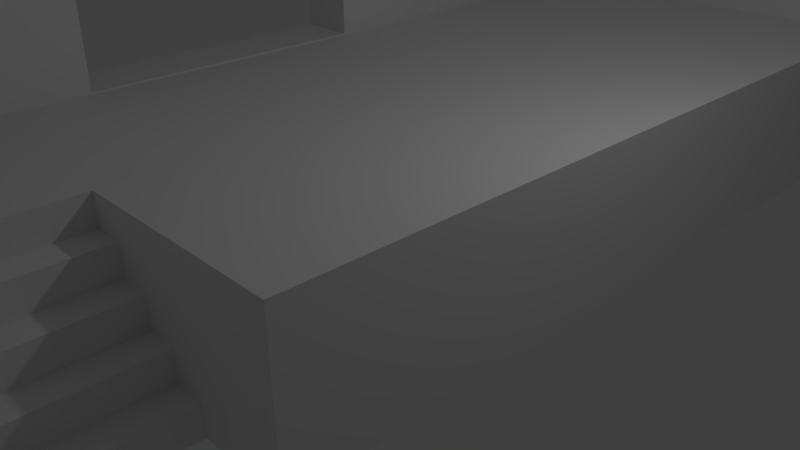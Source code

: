 # Source: loadingBay.blend  (saved by Blender 2.70.0; exported with 4.5.12 LTS)
import bpy
from mathutils import Matrix  # noqa: F401  (used for matrix-valued properties, if any)

bpy.ops.wm.read_factory_settings(use_empty=True)
scene = bpy.context.scene
scene.name = 'Scene'

# ---- collections
col_collection_1 = bpy.data.collections.new('Collection 1'); scene.collection.children.link(col_collection_1)

# ---- materials (node trees are filled in below, after node groups)
mat_material = bpy.data.materials.new('Material')
mat_material.alpha_threshold = 0.0
mat_material.use_transparent_shadow = False
mat_material.roughness = 0.5
mat_material.line_color = (0.0, 0.0, 0.0, 1.0)

# ---- material node trees

# ---- world
world_world = bpy.data.worlds.new('World'); scene.world = world_world
world_world.color = (0.05088, 0.05088, 0.05088)
world_world.use_sun_shadow = False
world_world.sun_shadow_jitter_overblur = 0.0
world_world.cycles.sampling_method = 'MANUAL'
world_world.cycles.sample_map_resolution = 256

# ---- cameras
cam_camera = bpy.data.cameras.new('Camera')
cam_camera.clip_end = 100.0
cam_camera.lens = 35.0
cam_camera.sensor_width = 32.0
cam_camera.sensor_height = 18.0
cam_camera.ortho_scale = 7.314
cam_camera.dof.focus_distance = 0.0
cam_camera.dof.aperture_fstop = 128.0

# ---- lights
light_lamp = bpy.data.lights.new('Lamp', 'POINT')
light_lamp.transmission_factor = 0.0
light_lamp.cutoff_distance = 30.0
light_lamp.energy = 100.0
light_lamp.shadow_buffer_clip_start = 1.001
light_lamp.shadow_soft_size = 0.1
light_lamp.shadow_maximum_resolution = 0.006
light_lamp.use_absolute_resolution = True
light_lamp.cycles.use_multiple_importance_sampling = False

# ---- meshes
me_cube_003 = bpy.data.meshes.new('Cube.003')
me_cube_003.from_pydata([(-1.4, -1.956, 1.0), (-1.4, 0.8912, 1.0), (-1.0, 0.8912, 1.0), (-1.0, -1.956, 1.0), (-1.4, -1.956, 1.4), (-1.4, 0.8912, 1.4), (-1.0, 0.8912, 1.4), (-1.0, -1.956, 1.4), (-1.0, -1.956, 0.6), (-1.0, 0.8912, 0.6), (-0.6, 0.8912, 0.6), (-0.6, -1.956, 0.6), (-1.0, -1.956, 1.0), (-1.0, 0.8912, 1.0), (-0.6, 0.8912, 1.0), (-0.6, -1.956, 1.0), (-0.6, -1.956, 0.2), (-0.6, 0.8912, 0.2), (-0.2, 0.8912, 0.2), (-0.2, -1.956, 0.2), (-0.6, -1.956, 0.6), (-0.6, 0.8912, 0.6), (-0.2, 0.8912, 0.6), (-0.2, -1.956, 0.6), (-0.2, -1.956, -0.2), (-0.2, 0.8912, -0.2), (0.2, 0.8912, -0.2), (0.2, -1.956, -0.2), (-0.2, -1.956, 0.2), (-0.2, 0.8912, 0.2), (0.2, 0.8912, 0.2), (0.2, -1.956, 0.2)], [], [(4, 5, 1, 0), (5, 6, 2, 1), (6, 7, 3, 2), (7, 4, 0, 3), (0, 1, 2, 3), (7, 6, 5, 4), (12, 13, 9, 8), (13, 14, 10, 9), (14, 15, 11, 10), (15, 12, 8, 11), (8, 9, 10, 11), (15, 14, 13, 12), (20, 21, 17, 16), (21, 22, 18, 17), (22, 23, 19, 18), (23, 20, 16, 19), (16, 17, 18, 19), (23, 22, 21, 20), (28, 29, 25, 24), (29, 30, 26, 25), (30, 31, 27, 26), (31, 28, 24, 27), (24, 25, 26, 27), (31, 30, 29, 28)])
_uv = me_cube_003.uv_layers.new(name='UVMap')
_uv.uv.foreach_set('vector', [0.7875, 0.0, 0.7875, 0.5042, 0.7167, 0.5042, 0.7167, 0.0, 0.07083, 0.6458, 0.0, 0.6458, 0.0, 0.575, 0.07083, 0.575, 0.4333, 0.07083, 0.4333, 0.575, 0.3625, 0.575, 0.3625, 0.07083, 0.07083, 0.6458, 0.1417, 0.6458, 0.1417, 0.7167, 0.07083, 0.7167, 0.9292, 0.0, 0.9292, 0.5042, 0.8583, 0.5042, 0.8583, 4.222e-08, 0.0, 9.5e-08, 0.5042, 0.0, 0.5042, 0.07083, 4.222e-08, 0.07083, 0.7167, 0.0, 0.7167, 0.5042, 0.6458, 0.5042, 0.6458, 0.0, 0.5042, 0.5042, 0.575, 0.5042, 0.575, 0.575, 0.5042, 0.575, 0.575, 1.056e-08, 0.575, 0.5042, 0.5042, 0.5042, 0.5042, 0.0, 0.1417, 0.6458, 0.07083, 0.6458, 0.07083, 0.575, 0.1417, 0.575, 0.6458, 0.6458, 0.1417, 0.6458, 0.1417, 0.575, 0.6458, 0.575, 0.0, 0.575, 8.444e-08, 0.07083, 0.07083, 0.07083, 0.07083, 0.575, 1.0, 0.0, 1.0, 0.5042, 0.9292, 0.5042, 0.9292, 0.0, 0.7167, 0.5042, 0.7167, 0.575, 0.6458, 0.575, 0.6458, 0.5042, 0.5042, 0.07083, 0.5042, 0.575, 0.4333, 0.575, 0.4333, 0.07083, 1.056e-08, 0.7167, 0.0, 0.6458, 0.07083, 0.6458, 0.07083, 0.7167, 0.2125, 0.07083, 0.2125, 0.575, 0.1417, 0.575, 0.1417, 0.07083, 0.575, 0.5042, 0.575, 0.0, 0.6458, 0.0, 0.6458, 0.5042, 0.8583, 0.0, 0.8583, 0.5042, 0.7875, 0.5042, 0.7875, 0.0, 0.575, 0.575, 0.575, 0.5042, 0.6458, 0.5042, 0.6458, 0.575, 0.1417, 0.07083, 0.1417, 0.575, 0.07083, 0.575, 0.07083, 0.07083, 0.7167, 0.6458, 0.6458, 0.6458, 0.6458, 0.575, 0.7167, 0.575, 0.2833, 0.07083, 0.2833, 0.575, 0.2125, 0.575, 0.2125, 0.07083, 0.2917, 0.575, 0.2917, 0.07083, 0.3625, 0.07083, 0.3625, 0.575])
me_cube_003.use_remesh_preserve_volume = False
me_cube_003.use_remesh_preserve_attributes = False
me_cube_003.use_mirror_vertex_groups = False
me_cube_003.update()
me_cube = bpy.data.meshes.new('Cube')
me_cube.from_pydata([(2.764, 5.565, -1.0), (2.764, -5.565, -1.0), (-2.764, -5.565, -1.0), (-2.764, 5.565, -1.0), (2.764, 5.565, 1.0), (2.764, -5.565, 1.0), (-2.764, -5.565, 1.0), (-2.764, 5.565, 1.0), (0.0, -5.565, -1.0), (2.764, -5.565, 0.0), (-2.764, -5.565, 0.0), (-1.192e-06, -5.565, 1.0), (-7.153e-07, -5.565, 0.0), (-2.764, -8.365, -1.0), (-2.764, -8.365, 1.0), (-1.57e-06, -8.365, -1.0), (-2.764, -8.365, -3.338e-07), (-2.762e-06, -8.365, 1.0), (-2.285e-06, -8.365, -3.338e-07)], [], [(0, 1, 8, 2, 3), (4, 7, 6, 11, 5), (0, 4, 5, 9, 1), (8, 12, 18, 15), (2, 10, 6, 7, 3), (4, 0, 3, 7), (12, 11, 17, 18), (1, 9, 12, 8), (9, 5, 11, 12), (18, 17, 14, 16), (15, 18, 16, 13), (10, 2, 13, 16), (11, 6, 14, 17), (6, 10, 16, 14), (2, 8, 15, 13)])
_uv = me_cube.uv_layers.new(name='UVMap')
_uv.uv.foreach_set('vector', [1.197e-07, 0.0, 0.6987, 0.0, 0.6987, 0.1735, 0.6987, 0.347, 0.0, 0.347, 0.347, 1.221, 0.0, 1.221, 1.048e-07, 0.5227, 0.1735, 0.5227, 0.347, 0.5227, 0.347, 0.347, 0.4725, 0.347, 0.4725, 1.046, 0.4097, 1.046, 0.347, 1.046, 0.5981, 0.347, 0.6608, 0.347, 0.6608, 0.5227, 0.5981, 0.5227, 0.8744, 0.1758, 0.9372, 0.1758, 1.0, 0.1758, 1.0, 0.8744, 0.8744, 0.8744, 0.4725, 0.347, 0.5981, 0.347, 0.5981, 0.6939, 0.4725, 0.6939, 0.6608, 0.347, 0.7236, 0.347, 0.7236, 0.5227, 0.6608, 0.5227, 0.5981, 0.5227, 0.6608, 0.5227, 0.6608, 0.6962, 0.5981, 0.6962, 0.6608, 0.5227, 0.7236, 0.5227, 0.7236, 0.6962, 0.6608, 0.6962, 0.7864, 0.6962, 0.7236, 0.6962, 0.7236, 0.5227, 0.7864, 0.5227, 0.8492, 0.6962, 0.7864, 0.6962, 0.7864, 0.5227, 0.8492, 0.5227, 0.9372, 0.1758, 0.8744, 0.1758, 0.8744, 0.0, 0.9372, 0.0, 0.1735, 0.5227, 1.048e-07, 0.5227, 2.993e-08, 0.347, 0.1735, 0.347, 1.0, 0.1758, 0.9372, 0.1758, 0.9372, 0.0, 1.0, 5.987e-08, 0.6987, 0.347, 0.6987, 0.1735, 0.8744, 0.1735, 0.8744, 0.347])
me_cube.materials.append(mat_material)
me_cube.use_remesh_preserve_volume = False
me_cube.use_remesh_preserve_attributes = False
me_cube.use_mirror_vertex_groups = False
me_cube.update()
me_cube_007 = bpy.data.meshes.new('Cube.007')
me_cube_007.from_pydata([(-3.0, 1.106, -4.0), (-3.0, -1.0, -4.0), (-3.845, -1.0, -4.0), (-3.845, 1.007, -4.0), (-3.845, 14.95, -4.0), (-3.0, 14.95, -4.0), (2.298, 1.106, -4.0), (2.298, -1.0, -4.0), (-3.0, -1.0, 8.409), (-3.845, -1.0, 8.409), (-3.845, 1.0, 8.409), (-3.0, 5.225, -1.974), (-3.0, 5.225, 3.826), (-3.0, 9.314, 3.826), (-3.0, 14.95, 8.409), (-3.0, 1.106, 8.409), (-3.0, 9.314, -1.974), (-3.845, 5.225, -1.974), (-3.845, 9.314, -1.974), (-3.845, 9.314, 3.826), (-3.845, 14.95, 8.409), (-3.845, 5.225, 3.826), (-3.845, 16.15, -4.0), (-3.0, 16.15, -4.0), (2.298, -1.0, 8.409), (2.298, 1.106, 8.409), (2.597, 1.106, -4.0), (2.597, -1.0, -4.0), (-3.0, -1.0, 44.46), (-3.845, -1.0, 44.46), (-3.845, 1.0, 44.46), (2.359, 14.95, 8.409), (2.647, 14.95, 8.409), (2.597, 1.106, 8.409), (2.359, 14.95, -4.0), (-3.845, 14.95, 44.46), (-3.845, 16.15, 8.409), (2.359, 16.15, -4.0), (-3.0, 16.15, 8.409), (2.298, -46.44, -4.0), (2.298, -46.44, 8.409), (2.298, -1.0, 44.46), (2.597, -46.44, -4.0), (2.597, -1.0, 8.409), (-3.0, 1.0, 44.46), (2.647, 14.95, -4.0), (2.647, 14.95, 44.46), (2.597, 1.0, 44.46), (-3.845, 16.15, 44.46), (-3.0, 14.95, 44.46), (2.359, 16.15, 8.409), (2.647, 16.15, -4.0), (-3.0, 16.15, 44.46), (2.298, -46.44, 44.46), (-34.89, -46.44, -4.0), (-34.89, -46.44, 8.409), (2.298, 1.0, 44.46), (2.597, -46.44, 8.409), (2.597, -47.5, -4.0), (2.298, -47.5, -4.0), (2.597, -1.0, 44.46), (2.647, 16.15, 8.409), (2.647, 16.15, 44.46), (2.359, 14.95, 44.46), (2.359, 16.15, 44.46), (2.359, 64.23, 8.409), (2.359, 64.23, -4.0), (2.647, 64.23, -4.0), (-34.89, -46.44, 44.46), (2.597, -46.44, 44.46), (-34.89, -47.5, -4.0), (-34.89, -47.5, 8.409), (2.597, -47.5, 8.409), (2.298, -47.5, 8.409), (2.647, 64.23, 8.409), (2.647, 64.23, 44.46), (2.359, 64.23, 44.46), (-37.56, 64.23, 8.409), (-37.56, 64.23, -4.0), (2.359, 64.87, -4.0), (2.647, 64.87, -4.0), (-34.89, -47.5, 44.46), (2.298, -47.5, 44.46), (2.597, -47.5, 44.46), (2.647, 64.87, 8.409), (2.647, 64.87, 44.46), (-37.56, 64.23, 44.46), (-37.56, 64.87, -4.0), (-37.56, 64.87, 8.409), (2.359, 64.87, 8.409), (2.359, 64.87, 44.46), (-37.56, 64.87, 44.46)], [], [(0, 1, 2, 3), (0, 3, 4, 5), (1, 0, 6, 7), (1, 8, 9, 2), (9, 10, 3, 2), (0, 11, 12, 13, 14, 15), (0, 5, 14, 13, 16, 11), (3, 17, 18, 19, 20, 4), (3, 10, 20, 19, 21, 17), (5, 4, 22, 23), (24, 8, 1, 7), (15, 25, 6, 0), (7, 6, 26, 27), (9, 8, 28, 29), (10, 9, 29, 30), (25, 15, 14, 31, 32, 33), (14, 5, 34, 31), (20, 10, 30, 35), (4, 20, 36, 22), (5, 23, 37, 34), (38, 23, 22, 36), (24, 7, 39, 40), (8, 24, 41, 28), (6, 25, 33, 26), (7, 27, 42, 39), (33, 43, 27, 26), (28, 44, 30, 29), (31, 34, 45, 32), (32, 46, 47, 33), (36, 20, 35, 48), (30, 44, 49, 35), (23, 38, 50, 37), (34, 37, 51, 45), (38, 36, 48, 52), (24, 40, 53, 41), (40, 39, 54, 55), (41, 56, 44, 28), (27, 43, 57, 42), (39, 42, 58, 59), (43, 33, 47, 60), (32, 45, 51, 61), (32, 61, 62, 46), (44, 56, 47, 46, 63, 49), (35, 49, 52, 48), (50, 38, 52, 64), (37, 50, 65, 66), (51, 37, 66, 67), (40, 55, 68, 53), (60, 41, 53, 69), (39, 59, 70, 54), (55, 54, 70, 71), (56, 41, 60, 47), (57, 43, 60, 69), (42, 57, 72, 58), (73, 59, 58, 72), (61, 51, 67, 74), (61, 74, 75, 62), (64, 63, 46, 62), (52, 49, 63, 64), (65, 50, 64, 76), (66, 65, 77, 78), (67, 66, 79, 80), (55, 71, 81, 68), (82, 53, 68, 81), (69, 53, 82, 83), (59, 73, 71, 70), (72, 57, 69, 83), (73, 72, 83, 82), (74, 67, 80, 84), (74, 84, 85, 75), (64, 62, 75, 76), (77, 65, 76, 86), (79, 66, 78, 87), (78, 77, 88, 87), (79, 89, 84, 80), (71, 73, 82, 81), (84, 89, 90, 85), (76, 75, 85, 90), (88, 77, 86, 91), (76, 90, 91, 86), (89, 79, 87, 88), (89, 88, 91, 90), (19, 18, 16, 13), (13, 12, 21, 19), (18, 17, 11, 16), (12, 11, 17, 21)])
_uv = me_cube_007.uv_layers.new(name='UVMap')
_uv.uv.foreach_set('vector', [0.2271, 0.366, 0.2271, 0.3753, 0.2232, 0.3753, 0.2232, 0.366, 0.2271, 0.366, 0.2232, 0.366, 0.2232, 0.3006, 0.2271, 0.3006, 0.2271, 0.3753, 0.2271, 0.366, 0.252, 0.366, 0.252, 0.3753, 0.8518, 0.5932, 0.8518, 0.6514, 0.8479, 0.6514, 0.8479, 0.5932, 0.1234, 0.7816, 0.1234, 0.7909, 0.06522, 0.7909, 0.06522, 0.7816, 0.546, 0.584, 0.5238, 0.5745, 0.5238, 0.5528, 0.5085, 0.5528, 0.4806, 0.5258, 0.546, 0.5258, 0.546, 0.584, 0.4806, 0.584, 0.4806, 0.5258, 0.5085, 0.5528, 0.5085, 0.5745, 0.5238, 0.5745, 0.06522, 0.7909, 0.07471, 0.8132, 0.07471, 0.8285, 0.09636, 0.8285, 0.1234, 0.8563, 0.06522, 0.8563, 0.06522, 0.7909, 0.1234, 0.7909, 0.1234, 0.8563, 0.09636, 0.8285, 0.09636, 0.8132, 0.07471, 0.8132, 0.2271, 0.3006, 0.2232, 0.3006, 0.2232, 0.295, 0.2271, 0.295, 0.8767, 0.6514, 0.8518, 0.6514, 0.8518, 0.5932, 0.8767, 0.5932, 0.2536, 0.5541, 0.2536, 0.5292, 0.3117, 0.5292, 0.3117, 0.5541, 0.252, 0.3753, 0.252, 0.366, 0.2533, 0.366, 0.2533, 0.3753, 0.8479, 0.6514, 0.8518, 0.6514, 0.8518, 0.8203, 0.8479, 0.8203, 0.1234, 0.7909, 0.1234, 0.7816, 0.2923, 0.7816, 0.2923, 0.7909, 0.2918, 0.5322, 0.2918, 0.5608, 0.2166, 0.5608, 0.2166, 0.5319, 0.2166, 0.5303, 0.2918, 0.5306, 0.546, 0.584, 0.546, 0.5258, 0.5711, 0.5258, 0.5711, 0.584, 0.1234, 0.8563, 0.1234, 0.7909, 0.2923, 0.7909, 0.2923, 0.8563, 0.06522, 0.8563, 0.1234, 0.8563, 0.1234, 0.862, 0.06522, 0.862, 0.2271, 0.3006, 0.2271, 0.295, 0.2522, 0.295, 0.2522, 0.3006, 0.8439, 0.6514, 0.8439, 0.5932, 0.8479, 0.5932, 0.8479, 0.6514, 0.5388, 0.2796, 0.4806, 0.2796, 0.4806, 0.06669, 0.5388, 0.06669, 0.8518, 0.6514, 0.8767, 0.6514, 0.8767, 0.8203, 0.8518, 0.8203, 0.3117, 0.5292, 0.2536, 0.5292, 0.2536, 0.5278, 0.3117, 0.5278, 0.252, 0.3753, 0.2533, 0.3753, 0.2533, 0.5882, 0.252, 0.5882, 0.4225, 0.5278, 0.4225, 0.5185, 0.4806, 0.5185, 0.4806, 0.5278, 0.3739, 0.7551, 0.3645, 0.7551, 0.3645, 0.7512, 0.3739, 0.7512, 0.5711, 0.584, 0.5711, 0.5258, 0.5725, 0.5258, 0.5725, 0.584, 0.4777, 0.6053, 0.672, 0.6053, 0.672, 0.5301, 0.4777, 0.5301, 0.1234, 0.862, 0.1234, 0.8563, 0.2923, 0.8563, 0.2923, 0.862, 0.3645, 0.7512, 0.3645, 0.7551, 0.2991, 0.7551, 0.2991, 0.7512, 0.8439, 0.5932, 0.8439, 0.6514, 0.8188, 0.6514, 0.8188, 0.5932, 0.2522, 0.3006, 0.2522, 0.295, 0.2536, 0.295, 0.2536, 0.3006, 0.8439, 0.6514, 0.8479, 0.6514, 0.8479, 0.8203, 0.8439, 0.8203, 0.5388, 0.2796, 0.5388, 0.06669, 0.7077, 0.06669, 0.7077, 0.2796, 0.5336, 0.7816, 0.5917, 0.7816, 0.5917, 0.9558, 0.5336, 0.9558, 0.3739, 0.7799, 0.3645, 0.7799, 0.3645, 0.7551, 0.3739, 0.7551, 0.4806, 0.5185, 0.4225, 0.5185, 0.4225, 0.3056, 0.4806, 0.3056, 0.252, 0.5882, 0.2533, 0.5882, 0.2533, 0.5932, 0.252, 0.5932, 0.4225, 0.5185, 0.4225, 0.5278, 0.2536, 0.5278, 0.2536, 0.5185, 0.4225, 0.06669, 0.4806, 0.06669, 0.4806, 0.07232, 0.4225, 0.07232, 0.4225, 0.06669, 0.4225, 0.07232, 0.2536, 0.07232, 0.2536, 0.06669, 0.4026, 0.5608, 0.4026, 0.5322, 0.4026, 0.5306, 0.3274, 0.5303, 0.3274, 0.5319, 0.3274, 0.5608, 0.2991, 0.7512, 0.2991, 0.7551, 0.2935, 0.7551, 0.2935, 0.7512, 0.8188, 0.6514, 0.8439, 0.6514, 0.8439, 0.8203, 0.8188, 0.8203, 0.4806, 0.3006, 0.5388, 0.3006, 0.5388, 0.5258, 0.4806, 0.5258, 0.2536, 0.295, 0.2522, 0.295, 0.2522, 0.0697, 0.2536, 0.0697, 0.5336, 0.7816, 0.5336, 0.9558, 0.3647, 0.9558, 0.3647, 0.7816, 0.3739, 0.7813, 0.3739, 0.7799, 0.5868, 0.7799, 0.5868, 0.7813, 0.252, 0.5882, 0.252, 0.5932, 0.07771, 0.5932, 0.07771, 0.5882, 0.3117, 0.559, 0.2536, 0.559, 0.2536, 0.5541, 0.3117, 0.5541, 0.3645, 0.7799, 0.3739, 0.7799, 0.3739, 0.7813, 0.3645, 0.7813, 0.4225, 0.3056, 0.4225, 0.5185, 0.2536, 0.5185, 0.2536, 0.3056, 0.4806, 0.3056, 0.4225, 0.3056, 0.4225, 0.3006, 0.4806, 0.3006, 0.8766, 0.2782, 0.9348, 0.2782, 0.9348, 0.2796, 0.8766, 0.2796, 0.4225, 0.07232, 0.4806, 0.07232, 0.4806, 0.2976, 0.4225, 0.2976, 0.4225, 0.07232, 0.4225, 0.2976, 0.2536, 0.2976, 0.2536, 0.07232, 0.2935, 0.7802, 0.2991, 0.7802, 0.2991, 0.7816, 0.2935, 0.7816, 0.2935, 0.7551, 0.2991, 0.7551, 0.2991, 0.7802, 0.2935, 0.7802, 0.5388, 0.5258, 0.5388, 0.3006, 0.7077, 0.3006, 0.7077, 0.5258, 0.8947, 0.3006, 0.8947, 0.3587, 0.7077, 0.3587, 0.7077, 0.3006, 0.2536, 0.0697, 0.2522, 0.0697, 0.2522, 0.06669, 0.2536, 0.06669, 0.3117, 0.559, 0.3117, 0.5541, 0.4806, 0.5541, 0.4806, 0.559, 0.5917, 0.7799, 0.5868, 0.7799, 0.5868, 0.6057, 0.5917, 0.6057, 0.5868, 0.7813, 0.5868, 0.7799, 0.5917, 0.7799, 0.5917, 0.7813, 0.9348, 0.2782, 0.8766, 0.2782, 0.8766, 0.104, 0.9348, 0.104, 0.4225, 0.3006, 0.4225, 0.3056, 0.2536, 0.3056, 0.2536, 0.3006, 0.8766, 0.2782, 0.8766, 0.2796, 0.7077, 0.2796, 0.7077, 0.2782, 0.4225, 0.2976, 0.4806, 0.2976, 0.4806, 0.3006, 0.4225, 0.3006, 0.4225, 0.2976, 0.4225, 0.3006, 0.2536, 0.3006, 0.2536, 0.2976, 0.2935, 0.7802, 0.2935, 0.7816, 0.06823, 0.7816, 0.06823, 0.7802, 0.7077, 0.3587, 0.8947, 0.3587, 0.8947, 0.5277, 0.7077, 0.5277, 0.2522, 0.06669, 0.2522, 0.0697, 0.06522, 0.0697, 0.06522, 0.06669, 0.8797, 0.5932, 0.8797, 0.6514, 0.8767, 0.6514, 0.8767, 0.5932, 0.8188, 0.5946, 0.7607, 0.5946, 0.7607, 0.5932, 0.8188, 0.5932, 0.8766, 0.104, 0.8766, 0.2782, 0.7077, 0.2782, 0.7077, 0.104, 0.7607, 0.5932, 0.7607, 0.5946, 0.5917, 0.5946, 0.5917, 0.5932, 0.06823, 0.7802, 0.06823, 0.7816, 0.06522, 0.7816, 0.06522, 0.7802, 0.8767, 0.6514, 0.8797, 0.6514, 0.8797, 0.8203, 0.8767, 0.8203, 0.06823, 0.7802, 0.06522, 0.7802, 0.06522, 0.5932, 0.06823, 0.5932, 0.7607, 0.5946, 0.8188, 0.5946, 0.8188, 0.7816, 0.7607, 0.7816, 0.7607, 0.5946, 0.7607, 0.7816, 0.5917, 0.7816, 0.5917, 0.5946, 0.643, 0.259, 0.6459, 0.2844, 0.6564, 0.2851, 0.6475, 0.2598, 0.5591, 0.3165, 0.5556, 0.3292, 0.5547, 0.3322, 0.5579, 0.328, 0.5579, 0.3392, 0.5547, 0.335, 0.5556, 0.338, 0.5591, 0.3507, 0.6341, 0.2598, 0.6252, 0.2851, 0.6357, 0.2844, 0.6386, 0.259])
_uv.active_render = True
_uv = me_cube_007.uv_layers.new(name='UVMap.001')
_uv.uv.foreach_set('vector', [0.0, 0.0, 0.0, 0.0, 0.0, 0.0, 0.0, 0.0, 0.0, 0.0, 0.0, 0.0, 0.0, 0.0, 0.0, 0.0, 0.0, 0.0, 0.0, 0.0, 0.0, 0.0, 0.0, 0.0, 0.0, 0.0, 0.0, 0.0, 0.0, 0.0, 0.0, 0.0, 0.0, 0.0, 0.0, 0.0, 0.0, 0.0, 0.0, 0.0, 0.0, 0.0, 0.0, 0.0, 0.0, 0.0, 0.0, 0.0, 0.0, 0.0, 0.0, 0.0, 0.0, 0.0, 0.0, 0.0, 0.0, 0.0, 0.0, 0.0, 0.0, 0.0, 0.0, 0.0, 0.0, 0.0, 0.0, 0.0, 0.0, 0.0, 0.0, 0.0, 0.0, 0.0, 0.0, 0.0, 0.0, 0.0, 0.0, 0.0, 0.0, 0.0, 0.0, 0.0, 0.0, 0.0, 0.0, 0.0, 0.0, 0.0, 0.0, 0.0, 0.0, 0.0, 0.0, 0.0, 0.0, 0.0, 0.0, 0.0, 0.0, 0.0, 0.0, 0.0, 0.0, 0.0, 0.0, 0.0, 0.0, 0.0, 0.0, 0.0, 0.0, 0.0, 0.0, 0.0, 0.0, 0.0, 0.0, 0.0, 0.0, 0.0, 0.0, 0.0, 0.0, 0.0, 0.0, 0.0, 0.0, 0.0, 0.0, 0.0, 0.0, 0.0, 0.0, 0.0, 0.0, 0.0, 0.0, 0.0, 0.0, 0.0, 0.0, 0.0, 0.0, 0.0, 0.0, 0.0, 0.0, 0.0, 0.0, 0.0, 0.0, 0.0, 0.0, 0.0, 0.0, 0.0, 0.0, 0.0, 0.0, 0.0, 0.0, 0.0, 0.0, 0.0, 0.0, 0.0, 0.0, 0.0, 0.0, 0.0, 0.0, 0.0, 0.0, 0.0, 0.0, 0.0, 0.0, 0.0, 0.0, 0.0, 0.0, 0.0, 0.0, 0.0, 0.0, 0.0, 0.0, 0.0, 0.0, 0.0, 0.0, 0.0, 0.0, 0.0, 0.0, 0.0, 0.0, 0.0, 0.0, 0.0, 0.0, 0.0, 0.0, 0.0, 0.0, 0.0, 0.0, 0.0, 0.0, 0.0, 0.0, 0.0, 0.0, 0.0, 0.0, 0.0, 0.0, 0.0, 0.0, 0.0, 0.0, 0.0, 0.0, 0.0, 0.0, 0.0, 0.0, 0.0, 0.0, 0.0, 0.0, 0.0, 0.0, 0.0, 0.0, 0.0, 0.0, 0.0, 0.0, 0.0, 0.0, 0.0, 0.0, 0.0, 0.0, 0.0, 0.0, 0.0, 0.0, 0.0, 0.0, 0.0, 0.0, 0.0, 0.0, 0.0, 0.0, 0.0, 0.0, 0.0, 0.0, 0.0, 0.0, 0.0, 0.0, 0.0, 0.0, 0.0, 0.0, 0.0, 0.0, 0.0, 0.0, 0.0, 0.0, 0.0, 0.0, 0.0, 0.0, 0.0, 0.0, 0.0, 0.0, 0.0, 0.0, 0.0, 0.0, 0.0, 0.0, 0.0, 0.0, 0.0, 0.0, 0.0, 0.0, 0.0, 0.0, 0.0, 0.0, 0.0, 0.0, 0.0, 0.0, 0.0, 0.0, 0.0, 0.0, 0.0, 0.0, 0.0, 0.0, 0.0, 0.0, 0.0, 0.0, 0.0, 0.0, 0.0, 0.0, 0.0, 0.0, 0.0, 0.0, 0.0, 0.0, 0.0, 0.0, 0.0, 0.0, 0.0, 0.0, 0.0, 0.0, 0.0, 0.0, 0.0, 0.0, 0.0, 0.0, 0.0, 0.0, 0.0, 0.0, 0.0, 0.0, 0.0, 0.0, 0.0, 0.0, 0.0, 0.0, 0.0, 0.0, 0.0, 0.0, 0.0, 0.0, 0.0, 0.0, 0.0, 0.0, 0.0, 0.0, 0.0, 0.0, 0.0, 0.0, 0.0, 0.0, 0.0, 0.0, 0.0, 0.0, 0.0, 0.0, 0.0, 0.0, 0.0, 0.0, 0.0, 0.0, 0.0, 0.0, 0.0, 0.0, 0.0, 0.0, 0.0, 0.0, 0.0, 0.0, 0.0, 0.0, 0.0, 0.0, 0.0, 0.0, 0.0, 0.0, 0.0, 0.0, 0.0, 0.0, 0.0, 0.0, 0.0, 0.0, 0.0, 0.0, 0.0, 0.0, 0.0, 0.0, 0.0, 0.0, 0.0, 0.0, 0.0, 0.0, 0.0, 0.0, 0.0, 0.0, 0.0, 0.0, 0.0, 0.0, 0.0, 0.0, 0.0, 0.0, 0.0, 0.0, 0.0, 0.0, 0.0, 0.0, 0.0, 0.0, 0.0, 0.0, 0.0, 0.0, 0.0, 0.0, 0.0, 0.0, 0.0, 0.0, 0.0, 0.0, 0.0, 0.0, 0.0, 0.0, 0.0, 0.0, 0.0, 0.0, 0.0, 0.0, 0.0, 0.0, 0.0, 0.0, 0.0, 0.0, 0.0, 0.0, 0.0, 0.0, 0.0, 0.0, 0.0, 0.0, 0.0, 0.0, 0.0, 0.0, 0.0, 0.0, 0.0, 0.0, 0.0, 0.0, 0.0, 0.0, 0.0, 0.0, 0.0, 0.0, 0.0, 0.0, 0.0, 0.0, 0.0, 0.0, 0.0, 0.0, 0.0, 0.0, 0.0, 0.0, 0.0, 0.0, 0.0, 0.0, 0.0, 0.0, 0.0, 0.0, 0.0, 0.0, 0.0, 0.0, 0.0, 0.0, 0.0, 0.0, 0.0, 0.0, 0.0, 0.0, 0.0, 0.0, 0.0, 0.0, 0.0, 0.0, 0.0, 0.0, 0.0, 0.0, 0.0, 0.0, 0.0, 0.0, 0.0, 0.0, 0.0, 0.0, 0.0, 0.0, 0.0, 0.0, 0.0, 0.0, 0.0, 0.0, 0.0, 0.0, 0.0, 0.0, 0.0, 0.0, 0.0, 0.0, 0.0, 0.0, 0.0, 0.0, 0.0, 0.0, 0.0, 0.0, 0.0, 0.0, 0.0, 0.0, 0.0, 0.0, 0.0, 0.0, 0.0, 0.0, 0.0, 0.0, 0.0, 0.0, 0.0, 0.0, 0.0, 0.0, 0.0, 0.0, 0.0, 0.0, 0.0, 0.0, 0.0, 0.0, 0.0, 0.0, 0.0, 0.0, 0.0, 0.0, 0.0, 0.0, 0.0, 0.0, 0.0, 0.0, 0.0, 0.0, 0.0, 0.0, 0.0, 0.0, 0.0, 0.0, 0.0, 0.0, 0.0, 0.0, 0.0, 0.0, 0.0, 0.0, 0.0, 0.0, 0.0, 0.0, 0.0, 0.0, 0.0, 0.0, 0.0, 0.0, 0.0, 0.0, 0.0, 0.0, 0.0, 0.0, 0.0, 0.0, 0.0, 0.0, 0.0, 0.0, 0.0, 0.0, 0.0, 0.0, 0.0, 0.0, 0.0, 0.0, 0.0, 0.0, 0.0, 0.0, 0.0, 0.0, 0.0, 0.0, 0.0, 0.0, 0.0, 0.0, 0.0, 0.0, 0.0, 0.0, 0.0, 0.0, 0.0, 0.0, 0.0, 0.0, 0.0, 0.0, 0.0, 0.0, 0.0, 0.0, 0.0, 0.0, 0.0, 0.0, 0.0, 0.0, 0.0, 0.0, 0.0, 0.0, 0.0, 0.0, 0.0, 0.0, 0.0, 0.0, 0.0, 0.0, 0.0, 0.0, 0.0, 0.0, 0.0, 0.0, 0.0, 0.0, 0.0, 0.0, 0.0, 0.0, 0.0, 0.0, 0.0])
me_cube_007.use_remesh_preserve_volume = False
me_cube_007.use_remesh_preserve_attributes = False
me_cube_007.use_mirror_vertex_groups = False
me_cube_007.update()

# ---- objects
ob_cube_001 = bpy.data.objects.new('Cube.001', me_cube_003)
ob_cube = bpy.data.objects.new('Cube', me_cube)
ob_lamp = bpy.data.objects.new('Lamp', light_lamp)
ob_camera = bpy.data.objects.new('Camera', cam_camera)
ob_cube_002 = bpy.data.objects.new('Cube.002', me_cube_007)

# ---- transforms, parenting, visibility, modifiers, constraints
ob_cube_001.location = (1.386, -4.342, 0.2)
ob_cube_001.lineart.crease_threshold = 0.0
ob_cube.location = (0.0, 2.08, 1.0)
ob_cube.lock_rotations_4d = False
ob_cube.empty_display_type = 'ARROWS'
ob_cube.lineart.crease_threshold = 0.0
ob_lamp.location = (4.076, 1.005, 5.904)
ob_lamp.rotation_euler = (0.6503, 0.05522, 1.866)
ob_lamp.lock_rotations_4d = False
ob_lamp.empty_display_type = 'ARROWS'
ob_lamp.color = (0.0, 0.0, 0.0, 0.0)
ob_lamp.lineart.crease_threshold = 0.0
ob_camera.location = (7.481, -6.508, 5.344)
ob_camera.rotation_euler = (1.109, 0.01082, 0.8149)
ob_camera.lock_rotations_4d = False
ob_camera.empty_display_type = 'ARROWS'
ob_camera.color = (0.0, 0.0, 0.0, 0.0)
ob_camera.display_type = 'WIRE'
ob_camera.lineart.crease_threshold = 0.0
ob_cube_002.location = (0.2439, -7.381, 4.0)
ob_cube_002.lineart.crease_threshold = 0.0

# ---- collection membership
col_collection_1.objects.link(ob_cube_001)
col_collection_1.objects.link(ob_cube)
col_collection_1.objects.link(ob_lamp)
col_collection_1.objects.link(ob_camera)
col_collection_1.objects.link(ob_cube_002)

# ---- scene / render settings (as saved in the file)
scene.camera = ob_camera
scene.frame_start = 1; scene.frame_end = 250; scene.frame_set(1)
scene.render.engine = 'BLENDER_EEVEE_NEXT'
scene.render.resolution_percentage = 50
scene.render.dither_intensity = 0.0
scene.cycles.use_denoising = False
scene.cycles.samples = 10
scene.cycles.sampling_pattern = 'TABULATED_SOBOL'
scene.cycles.light_sampling_threshold = 0.0
scene.cycles.use_adaptive_sampling = False
scene.cycles.use_light_tree = False
scene.cycles.blur_glossy = 0.0
scene.cycles.volume_bounces = 1
scene.cycles.pixel_filter_type = 'GAUSSIAN'
scene.cycles.sample_clamp_indirect = 0.0
scene.view_settings.view_transform = 'Standard'
bpy.context.view_layer.update()
